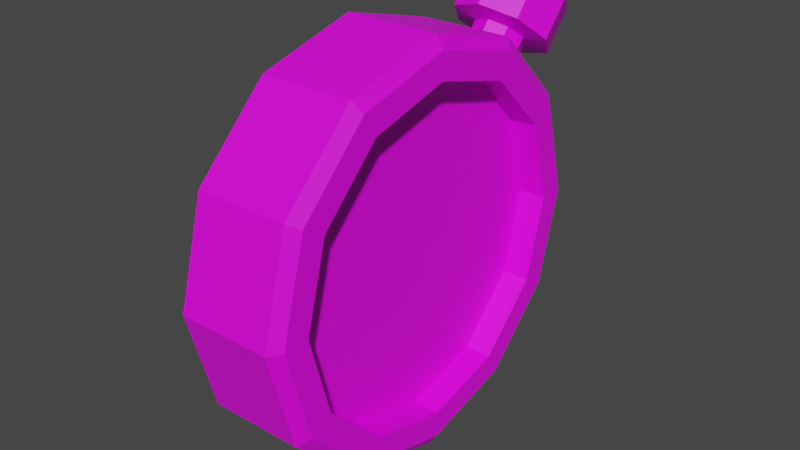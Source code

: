 # Source: item_clock.blend  (saved by Blender 2.80.75; exported with 4.5.12 LTS)
import bpy
from mathutils import Matrix  # noqa: F401  (used for matrix-valued properties, if any)

bpy.ops.wm.read_factory_settings(use_empty=True)
scene = bpy.context.scene
scene.name = 'Scene'

# ---- collections
col_collection = bpy.data.collections.new('Collection'); scene.collection.children.link(col_collection)

# ---- images (referenced by path relative to the original .blend; pixels are not part of the script)
import os
ASSET_DIR = os.environ.get("B2B_ASSET_DIR", "")  # directory of the original .blend (textures are referenced by path, not embedded)
HERE = os.path.dirname(os.path.abspath(__file__))  # packed textures are extracted next to this script under _unpacked/

def load_image(name, relpath, width, height, colorspace="sRGB"):
    """Load a texture the original file referenced (path relative to the .blend, or extracted next to this script)."""
    p = next((c for c in (os.path.join(HERE, relpath), os.path.join(ASSET_DIR, relpath)) if relpath and os.path.exists(c)), "")
    if p:
        img = bpy.data.images.load(p, check_existing=True)
        img.name = name
    else:  # same state as the original file: an image datablock whose file is absent (Cycles renders it pink)
        img = bpy.data.images.new(name, width, height)
        img.source = "FILE"
        img.filepath = "//" + (relpath or name)
    img.colorspace_settings.name = colorspace
    return img
img_untitled = load_image('Untitled', 'pill_texture.png', 1024, 1024, 'sRGB')

# ---- materials (node trees are filled in below, after node groups)
mat_material = bpy.data.materials.new('Material')
mat_material.use_transparent_shadow = False

# ---- material node trees
mat_material.use_nodes = True; mat_material.node_tree.nodes.clear()
_N = mat_material.node_tree.nodes; _L = mat_material.node_tree.links
n0 = _N.new('ShaderNodeOutputMaterial'); n0.name = 'Material Output'; n0.location = (300, 300)
n1 = _N.new('ShaderNodeBsdfPrincipled'); n1.name = 'Principled BSDF'; n1.location = (10, 300)
n1.distribution = 'GGX'
n1.subsurface_method = 'BURLEY'
n1.inputs[3].default_value = 1.45
n1.inputs[27].default_value = (0.0, 0.0, 0.0, 1.0)
n1.inputs[28].default_value = 1.0
n2 = _N.new('ShaderNodeTexImage'); n2.name = 'Image Texture'; n2.location = (-280, 260)
n2.image = img_untitled
n2.interpolation = 'Closest'
_L.new(n1.outputs[0], n0.inputs[0])
_L.new(n2.outputs[0], n1.inputs[0])
n0.is_active_output = True

# ---- world
world_world = bpy.data.worlds.new('World'); scene.world = world_world
world_world.use_nodes = True; world_world.node_tree.nodes.clear()
_N = world_world.node_tree.nodes; _L = world_world.node_tree.links
n0 = _N.new('ShaderNodeOutputWorld'); n0.name = 'World Output'; n0.location = (300, 300)
n1 = _N.new('ShaderNodeBackground'); n1.name = 'Background'; n1.location = (10, 300)
n1.inputs[0].default_value = (0.05088, 0.05088, 0.05088, 1.0)
_L.new(n1.outputs[0], n0.inputs[0])
n0.is_active_output = True
world_world.color = (0.05088, 0.05088, 0.05088)
world_world.use_sun_shadow = False
world_world.sun_shadow_jitter_overblur = 0.0

# ---- meshes
me_cylinder_005 = bpy.data.meshes.new('Cylinder.005')
me_cylinder_005.from_pydata([(1.46e-09, 0.05059, -0.07371), (0.0, 0.0625, 0.0625), (0.02529, 0.04381, -0.07371), (0.03125, 0.05413, 0.0625), (0.04381, 0.02529, -0.07371), (0.05413, 0.03125, 0.0625), (0.05059, -1.997e-09, -0.07371), (0.0625, -2.732e-09, 0.0625), (0.04381, -0.02529, -0.07371), (0.05413, -0.03125, 0.0625), (0.02529, -0.04381, -0.07371), (0.03125, -0.05413, 0.0625), (7.649e-09, -0.05059, -0.07371), (9.437e-09, -0.0625, 0.0625), (-0.02529, -0.04381, -0.07371), (-0.03125, -0.05413, 0.0625), (-0.04381, -0.02529, -0.07371), (-0.05413, -0.03125, 0.0625), (-0.05059, -2.311e-08, -0.07371), (-0.0625, -2.906e-08, 0.0625), (-0.04381, 0.02529, -0.07371), (-0.05413, 0.03125, 0.0625), (-0.02529, 0.04381, -0.07371), (-0.03125, 0.05413, 0.0625), (0.0, 0.0625, -0.0625), (0.03125, 0.05413, -0.0625), (0.05413, 0.03125, -0.0625), (0.0625, -2.732e-09, -0.0625), (0.05413, -0.03125, -0.0625), (0.03125, -0.05413, -0.0625), (9.437e-09, -0.0625, -0.0625), (-0.03125, -0.05413, -0.0625), (-0.05413, -0.03125, -0.0625), (-0.0625, -2.906e-08, -0.0625), (-0.05413, 0.03125, -0.0625), (-0.03125, 0.05413, -0.0625), (3.377e-10, 0.05867, -0.07371), (0.02934, 0.05081, -0.07371), (0.05081, 0.02934, -0.07371), (0.05867, -2.496e-09, -0.07371), (0.05081, -0.02934, -0.07371), (0.02934, -0.05081, -0.07371), (8.771e-09, -0.05867, -0.07371), (-0.02934, -0.05081, -0.07371), (-0.05081, -0.02934, -0.07371), (-0.05867, -2.723e-08, -0.07371), (-0.05081, 0.02934, -0.07371), (-0.02934, 0.05081, -0.07371), (1.373e-09, 0.05059, -0.03699), (0.02529, 0.04381, -0.03699), (0.04381, 0.02529, -0.03699), (0.05059, -1.997e-09, -0.03699), (0.04381, -0.02529, -0.03699), (0.02529, -0.04381, -0.03699), (7.561e-09, -0.05059, -0.03699), (-0.02529, -0.04381, -0.03699), (-0.04381, -0.02529, -0.03699), (-0.05059, -2.311e-08, -0.03699), (-0.04381, 0.02529, -0.03699), (-0.02529, 0.04381, -0.03699), (0.02637, 0.04568, 0.07443), (-1.855e-10, 0.05275, 0.07443), (0.04568, 0.02637, 0.07443), (0.05275, -3.69e-09, 0.07443), (0.04568, -0.02637, 0.07443), (0.02637, -0.04568, 0.07443), (7.779e-09, -0.05275, 0.07443), (-0.02637, -0.04568, 0.07443), (-0.04568, -0.02637, 0.07443), (-0.05275, -2.591e-08, 0.07443), (-0.04568, 0.02637, 0.07443), (-0.02637, 0.04568, 0.07443), (0.05775, 0.06558, 0.03031), (0.05588, 0.06776, -2.069e-08), (0.04992, 0.06987, -1.879e-08), (0.03909, 0.06055, -1.522e-08), (0.05284, 0.06647, 0.04725), (0.04201, 0.05715, 0.04725), (0.05989, 0.05827, 0.06682), (0.04906, 0.04896, 0.06682), (0.06694, 0.05008, 0.04725), (0.05611, 0.04076, 0.04725), (0.06986, 0.04668, -3.121e-08), (0.05903, 0.03736, -2.764e-08), (0.06694, 0.05008, -0.04725), (0.05611, 0.04076, -0.04725), (0.05989, 0.05827, -0.06682), (0.04906, 0.04896, -0.06682), (0.05284, 0.06647, -0.04725), (0.04201, 0.05715, -0.04725), (0.06228, 0.06033, 0.04286), (0.0668, 0.05507, 0.03031), (0.06867, 0.05289, -2.866e-08), (0.0668, 0.05507, -0.03031), (0.06228, 0.06033, -0.04286), (0.05775, 0.06558, -0.03031), (0.04471, 0.05262, 0.02452), (0.0432, 0.05438, -1.895e-08), (0.04837, 0.04836, 0.03467), (0.05203, 0.04411, 0.02452), (0.05355, 0.04235, -2.54e-08), (0.05203, 0.04411, -0.02452), (0.04837, 0.04836, -0.03467), (0.04471, 0.05262, -0.02452), (0.03092, 0.04075, 0.02452), (0.0294, 0.04251, -1.44e-08), (0.03458, 0.0365, 0.03467), (0.03824, 0.03224, 0.02452), (0.03975, 0.03048, -2.085e-08), (0.03824, 0.03224, -0.02452), (0.03458, 0.0365, -0.03467), (0.03092, 0.04075, -0.02452)], [], [(24, 1, 3, 25), (25, 3, 5, 26), (26, 5, 7, 27), (27, 7, 9, 28), (28, 9, 11, 29), (29, 11, 13, 30), (30, 13, 15, 31), (31, 15, 17, 32), (32, 17, 19, 33), (33, 19, 21, 34), (13, 11, 65, 66), (34, 21, 23, 35), (35, 23, 1, 24), (16, 18, 57, 56), (37, 36, 24, 25), (38, 37, 25, 26), (39, 38, 26, 27), (40, 39, 27, 28), (41, 40, 28, 29), (42, 41, 29, 30), (43, 42, 30, 31), (44, 43, 31, 32), (45, 44, 32, 33), (46, 45, 33, 34), (47, 46, 34, 35), (36, 47, 35, 24), (2, 0, 36, 37), (4, 2, 37, 38), (6, 4, 38, 39), (8, 6, 39, 40), (10, 8, 40, 41), (12, 10, 41, 42), (14, 12, 42, 43), (16, 14, 43, 44), (18, 16, 44, 45), (20, 18, 45, 46), (22, 20, 46, 47), (0, 22, 47, 36), (48, 49, 50, 51, 52, 53, 54, 55, 56, 57, 58, 59), (10, 12, 54, 53), (4, 6, 51, 50), (18, 20, 58, 57), (12, 14, 55, 54), (6, 8, 52, 51), (20, 22, 59, 58), (0, 2, 49, 48), (14, 16, 56, 55), (8, 10, 53, 52), (22, 0, 48, 59), (2, 4, 50, 49), (60, 61, 71, 70, 69, 68, 67, 66, 65, 64, 63, 62), (11, 9, 64, 65), (9, 7, 63, 64), (1, 23, 71, 61), (3, 1, 61, 60), (7, 5, 62, 63), (23, 21, 70, 71), (5, 3, 60, 62), (21, 19, 69, 70), (19, 17, 68, 69), (17, 15, 67, 68), (15, 13, 66, 67), (82, 84, 93, 92), (74, 75, 77, 76), (80, 82, 92, 91), (76, 77, 79, 78), (86, 88, 95, 94), (78, 79, 81, 80), (78, 80, 91, 90), (80, 81, 83, 82), (88, 74, 73, 95), (82, 83, 85, 84), (84, 86, 94, 93), (84, 85, 87, 86), (87, 85, 101, 102), (73, 72, 90, 91, 92, 93, 94, 95), (86, 87, 89, 88), (74, 76, 72, 73), (88, 89, 75, 74), (76, 78, 90, 72), (99, 98, 106, 107), (77, 75, 97, 96), (81, 79, 98, 99), (89, 87, 102, 103), (83, 81, 99, 100), (75, 89, 103, 97), (85, 83, 100, 101), (79, 77, 96, 98), (104, 105, 111, 110, 109, 108, 107, 106), (96, 97, 105, 104), (97, 103, 111, 105), (102, 101, 109, 110), (100, 99, 107, 108), (98, 96, 104, 106), (103, 102, 110, 111), (101, 100, 108, 109)])
_uv = me_cylinder_005.uv_layers.new(name='UVMap')
_uv.uv.foreach_set('vector', [0.879, 0.07634, 0.879, 0.07295, 0.8795, 0.07295, 0.8795, 0.07634, 0.8795, 0.07634, 0.8795, 0.07295, 0.8801, 0.07295, 0.8801, 0.07634, 0.8801, 0.07634, 0.8801, 0.07295, 0.8807, 0.07295, 0.8807, 0.07634, 0.8807, 0.07634, 0.8807, 0.07295, 0.8812, 0.07295, 0.8812, 0.07634, 0.8812, 0.07634, 0.8812, 0.07295, 0.8818, 0.07295, 0.8818, 0.07634, 0.8818, 0.07634, 0.8818, 0.07295, 0.8824, 0.07295, 0.8824, 0.07634, 0.8824, 0.07634, 0.8824, 0.07295, 0.8829, 0.07295, 0.8829, 0.07634, 0.8829, 0.07634, 0.8829, 0.07295, 0.8835, 0.07295, 0.8835, 0.07634, 0.8835, 0.07634, 0.8835, 0.07295, 0.8841, 0.07295, 0.8841, 0.07634, 0.8841, 0.07634, 0.8841, 0.07295, 0.8846, 0.07295, 0.8846, 0.07634, 0.8824, 0.07295, 0.8818, 0.07295, 0.8818, 0.07295, 0.8824, 0.07295, 0.8846, 0.07634, 0.8846, 0.07295, 0.8852, 0.07295, 0.8852, 0.07634, 0.8852, 0.07634, 0.8852, 0.07295, 0.8858, 0.07295, 0.8858, 0.07634, 0.8631, 0.1467, 0.8625, 0.1488, 0.8625, 0.1488, 0.8631, 0.1467, 0.8799, 0.07671, 0.8807, 0.07651, 0.8807, 0.07641, 0.8799, 0.07663, 0.8793, 0.07727, 0.8799, 0.07671, 0.8799, 0.07663, 0.8793, 0.07722, 0.8791, 0.07804, 0.8793, 0.07727, 0.8793, 0.07722, 0.879, 0.07804, 0.8793, 0.0788, 0.8791, 0.07804, 0.879, 0.07804, 0.8793, 0.07885, 0.8799, 0.07936, 0.8793, 0.0788, 0.8793, 0.07885, 0.8799, 0.07944, 0.8807, 0.07956, 0.8799, 0.07936, 0.8799, 0.07944, 0.8807, 0.07966, 0.8814, 0.07936, 0.8807, 0.07956, 0.8807, 0.07966, 0.8815, 0.07944, 0.882, 0.0788, 0.8814, 0.07936, 0.8815, 0.07944, 0.8821, 0.07885, 0.8822, 0.07804, 0.882, 0.0788, 0.8821, 0.07885, 0.8823, 0.07804, 0.882, 0.07727, 0.8822, 0.07804, 0.8823, 0.07804, 0.8821, 0.07722, 0.8814, 0.07671, 0.882, 0.07727, 0.8821, 0.07722, 0.8815, 0.07663, 0.8807, 0.07651, 0.8814, 0.07671, 0.8815, 0.07663, 0.8807, 0.07641, 0.88, 0.0769, 0.8807, 0.07672, 0.8807, 0.07651, 0.8799, 0.07671, 0.8795, 0.07738, 0.88, 0.0769, 0.8799, 0.07671, 0.8793, 0.07727, 0.8794, 0.07804, 0.8795, 0.07738, 0.8793, 0.07727, 0.8791, 0.07804, 0.8795, 0.07869, 0.8794, 0.07804, 0.8791, 0.07804, 0.8793, 0.0788, 0.88, 0.07918, 0.8795, 0.07869, 0.8793, 0.0788, 0.8799, 0.07936, 0.8807, 0.07935, 0.88, 0.07918, 0.8799, 0.07936, 0.8807, 0.07956, 0.8813, 0.07918, 0.8807, 0.07935, 0.8807, 0.07956, 0.8814, 0.07936, 0.8818, 0.07869, 0.8813, 0.07918, 0.8814, 0.07936, 0.882, 0.0788, 0.882, 0.07804, 0.8818, 0.07869, 0.882, 0.0788, 0.8822, 0.07804, 0.8818, 0.07738, 0.882, 0.07804, 0.8822, 0.07804, 0.882, 0.07727, 0.8813, 0.0769, 0.8818, 0.07738, 0.882, 0.07727, 0.8814, 0.07671, 0.8807, 0.07672, 0.8813, 0.0769, 0.8814, 0.07671, 0.8807, 0.07651, 0.8116, 0.1506, 0.8411, 0.1427, 0.8627, 0.1211, 0.8706, 0.09157, 0.8627, 0.06206, 0.8411, 0.04046, 0.8116, 0.03256, 0.7821, 0.04046, 0.7605, 0.06206, 0.7526, 0.09157, 0.7605, 0.1211, 0.7821, 0.1427, 0.8687, 0.1452, 0.8666, 0.1447, 0.8666, 0.1447, 0.8687, 0.1452, 0.8702, 0.1508, 0.8707, 0.1488, 0.8707, 0.1488, 0.8702, 0.1508, 0.8625, 0.1488, 0.8631, 0.1508, 0.8631, 0.1508, 0.8625, 0.1488, 0.8666, 0.1447, 0.8646, 0.1452, 0.8646, 0.1452, 0.8666, 0.1447, 0.8707, 0.1488, 0.8702, 0.1467, 0.8702, 0.1467, 0.8707, 0.1488, 0.8631, 0.1508, 0.8646, 0.1523, 0.8646, 0.1523, 0.8631, 0.1508, 0.8666, 0.1529, 0.8687, 0.1523, 0.8687, 0.1523, 0.8666, 0.1529, 0.8646, 0.1452, 0.8631, 0.1467, 0.8631, 0.1467, 0.8646, 0.1452, 0.8702, 0.1467, 0.8687, 0.1452, 0.8687, 0.1452, 0.8702, 0.1467, 0.8646, 0.1523, 0.8666, 0.1529, 0.8666, 0.1529, 0.8646, 0.1523, 0.8687, 0.1523, 0.8702, 0.1508, 0.8702, 0.1508, 0.8687, 0.1523, 0.8832, 0.07663, 0.8841, 0.07641, 0.8849, 0.07663, 0.8855, 0.07722, 0.8857, 0.07804, 0.8855, 0.07885, 0.8849, 0.07944, 0.8841, 0.07966, 0.8832, 0.07944, 0.8826, 0.07885, 0.8824, 0.07804, 0.8826, 0.07722, 0.8818, 0.07295, 0.8812, 0.07295, 0.8812, 0.07295, 0.8818, 0.07295, 0.8812, 0.07295, 0.8807, 0.07295, 0.8807, 0.07295, 0.8812, 0.07295, 0.8858, 0.07295, 0.8852, 0.07295, 0.8852, 0.07295, 0.8858, 0.07295, 0.8795, 0.07295, 0.879, 0.07295, 0.879, 0.07295, 0.8795, 0.07295, 0.8807, 0.07295, 0.8801, 0.07295, 0.8801, 0.07295, 0.8807, 0.07295, 0.8852, 0.07295, 0.8846, 0.07295, 0.8846, 0.07295, 0.8852, 0.07295, 0.8801, 0.07295, 0.8795, 0.07295, 0.8795, 0.07295, 0.8801, 0.07295, 0.8846, 0.07295, 0.8841, 0.07295, 0.8841, 0.07295, 0.8846, 0.07295, 0.8841, 0.07295, 0.8835, 0.07295, 0.8835, 0.07295, 0.8841, 0.07295, 0.8835, 0.07295, 0.8829, 0.07295, 0.8829, 0.07295, 0.8835, 0.07295, 0.8829, 0.07295, 0.8824, 0.07295, 0.8824, 0.07295, 0.8829, 0.07295, 0.8821, 0.1093, 0.8809, 0.1093, 0.8809, 0.1093, 0.8821, 0.1093, 0.8869, 0.1093, 0.8869, 0.1142, 0.8857, 0.1142, 0.8857, 0.1093, 0.8833, 0.1093, 0.8821, 0.1093, 0.8821, 0.1093, 0.8833, 0.1093, 0.8857, 0.1093, 0.8857, 0.1142, 0.8845, 0.1142, 0.8845, 0.1093, 0.8797, 0.1093, 0.8785, 0.1093, 0.8785, 0.1093, 0.8797, 0.1093, 0.8845, 0.1093, 0.8845, 0.1142, 0.8833, 0.1142, 0.8833, 0.1093, 0.8845, 0.1093, 0.8833, 0.1093, 0.8833, 0.1093, 0.8845, 0.1093, 0.8833, 0.1093, 0.8833, 0.1142, 0.8821, 0.1142, 0.8821, 0.1093, 0.8785, 0.1093, 0.8772, 0.1093, 0.8772, 0.1093, 0.8785, 0.1093, 0.8821, 0.1093, 0.8821, 0.1142, 0.8809, 0.1142, 0.8809, 0.1093, 0.8809, 0.1093, 0.8797, 0.1093, 0.8797, 0.1093, 0.8809, 0.1093, 0.8809, 0.1093, 0.8809, 0.1142, 0.8797, 0.1142, 0.8797, 0.1093, 0.8821, 0.1478, 0.8833, 0.1478, 0.8833, 0.1478, 0.8821, 0.1478, 0.8845, 0.1092, 0.8862, 0.1086, 0.8868, 0.1069, 0.8862, 0.1053, 0.8845, 0.1046, 0.8829, 0.1053, 0.8822, 0.1069, 0.8829, 0.1086, 0.8797, 0.1093, 0.8797, 0.1142, 0.8785, 0.1142, 0.8785, 0.1093, 0.8869, 0.1093, 0.8857, 0.1093, 0.8857, 0.1093, 0.8869, 0.1093, 0.8785, 0.1093, 0.8785, 0.1142, 0.8772, 0.1142, 0.8772, 0.1093, 0.8857, 0.1093, 0.8845, 0.1093, 0.8845, 0.1093, 0.8857, 0.1093, 0.8689, 0.147, 0.8701, 0.147, 0.8701, 0.147, 0.8689, 0.147, 0.8881, 0.1478, 0.8893, 0.1478, 0.8893, 0.1478, 0.8881, 0.1478, 0.8857, 0.1478, 0.8869, 0.1478, 0.8869, 0.1478, 0.8857, 0.1478, 0.8809, 0.1478, 0.8821, 0.1478, 0.8821, 0.1478, 0.8809, 0.1478, 0.8845, 0.1478, 0.8857, 0.1478, 0.8857, 0.1478, 0.8845, 0.1478, 0.8796, 0.1478, 0.8809, 0.1478, 0.8809, 0.1478, 0.8796, 0.1478, 0.8833, 0.1478, 0.8845, 0.1478, 0.8845, 0.1478, 0.8833, 0.1478, 0.8869, 0.1478, 0.8881, 0.1478, 0.8881, 0.1478, 0.8869, 0.1478, 0.8813, 0.1086, 0.8797, 0.1092, 0.878, 0.1086, 0.8773, 0.1069, 0.878, 0.1053, 0.8797, 0.1046, 0.8813, 0.1053, 0.882, 0.1069, 0.8713, 0.147, 0.8725, 0.147, 0.8725, 0.147, 0.8713, 0.147, 0.8628, 0.147, 0.864, 0.147, 0.864, 0.147, 0.8628, 0.147, 0.8653, 0.147, 0.8665, 0.147, 0.8665, 0.147, 0.8653, 0.147, 0.8677, 0.147, 0.8689, 0.147, 0.8689, 0.147, 0.8677, 0.147, 0.8701, 0.147, 0.8713, 0.147, 0.8713, 0.147, 0.8701, 0.147, 0.864, 0.147, 0.8653, 0.147, 0.8653, 0.147, 0.864, 0.147, 0.8665, 0.147, 0.8677, 0.147, 0.8677, 0.147, 0.8665, 0.147])
me_cylinder_005.materials.append(mat_material)
me_cylinder_005.use_remesh_preserve_volume = False
me_cylinder_005.use_remesh_preserve_attributes = False
me_cylinder_005.use_mirror_vertex_groups = False
me_cylinder_005.update()

# ---- objects
ob_cylinder_001 = bpy.data.objects.new('Cylinder.001', me_cylinder_005)

# ---- transforms, parenting, visibility, modifiers, constraints
ob_cylinder_001.location = (0.0, 0.0, 0.0)
ob_cylinder_001.rotation_euler = (6.283, -1.571, 0.0)
ob_cylinder_001.scale = (2.38, 2.38, 0.5446)
ob_cylinder_001.lineart.crease_threshold = 0.0

# ---- collection membership
col_collection.objects.link(ob_cylinder_001)

# ---- scene / render settings (as saved in the file)
scene.frame_start = 1; scene.frame_end = 100; scene.frame_set(0)
scene.render.engine = 'BLENDER_EEVEE_NEXT'
scene.cycles.use_denoising = False
scene.cycles.samples = 128
scene.cycles.sampling_pattern = 'TABULATED_SOBOL'
scene.cycles.use_adaptive_sampling = False
scene.cycles.use_light_tree = False
scene.view_settings.view_transform = 'Filmic'
bpy.context.view_layer.update()

# ---- added for rendering (the .blend has no active camera and no usable light): camera, sun
cam_auto = bpy.data.cameras.new('AutoCamera')
cam_auto.lens = 50.0
cam_auto.sensor_width = 36.0
cam_auto.clip_end = 1000.0
ob_auto_camera = bpy.data.objects.new('AutoCamera', cam_auto)
scene.collection.objects.link(ob_auto_camera)
ob_auto_camera.location = (0.418631, -0.49383, 0.343825)
ob_auto_camera.rotation_euler = (1.09748, -7.21219e-08, 0.694738)
scene.camera = ob_auto_camera
light_auto_sun = bpy.data.lights.new('AutoSun', 'SUN')
light_auto_sun.energy = 3.0
light_auto_sun.angle = 0.0523599
ob_auto_sun = bpy.data.objects.new('AutoSun', light_auto_sun)
scene.collection.objects.link(ob_auto_sun)
ob_auto_sun.rotation_euler = (0.872665, 0.174533, 0.523599)
bpy.context.view_layer.update()
